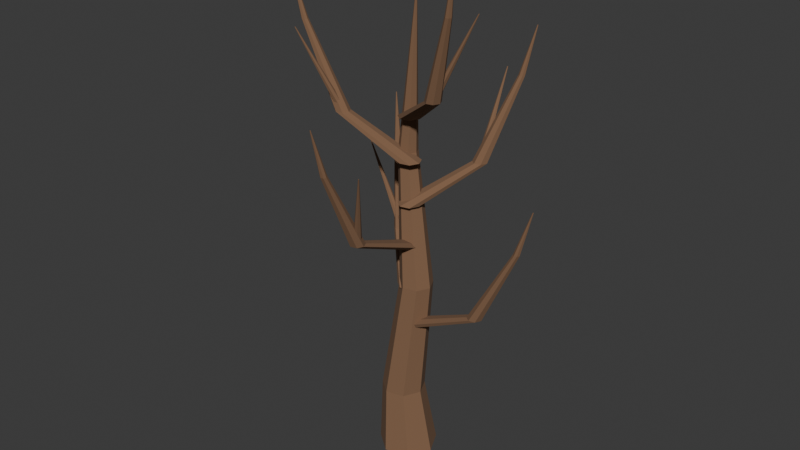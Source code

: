 # Source: DeadTree.blend  (saved by Blender 5.2.44; exported with 4.5.12 LTS)
import bpy
from mathutils import Matrix  # noqa: F401  (used for matrix-valued properties, if any)

bpy.ops.wm.read_factory_settings(use_empty=True)
scene = bpy.context.scene
scene.name = 'Scene'

# ---- collections
col_collection = bpy.data.collections.new('Collection'); scene.collection.children.link(col_collection)

# ---- materials (node trees are filled in below, after node groups)
mat_bark = bpy.data.materials.new('Bark')
mat_bark.diffuse_color = (0.22, 0.12, 0.065, 1.0)

# ---- material node trees
mat_bark.use_nodes = True; mat_bark.node_tree.nodes.clear()
_N = mat_bark.node_tree.nodes; _L = mat_bark.node_tree.links
n0 = _N.new('ShaderNodeBsdfPrincipled'); n0.name = 'Principled BSDF'; n0.location = (-200, 100)
n0.inputs[0].default_value = (0.22, 0.12, 0.065, 1.0)
n0.inputs[2].default_value = 1.0
n0.inputs[10].default_value = 0.005
n1 = _N.new('ShaderNodeOutputMaterial'); n1.name = 'Material Output'; n1.location = (200, 100)
_L.new(n0.outputs[0], n1.inputs[0])
n1.is_active_output = True

# ---- world
world_world = bpy.data.worlds.new('World'); scene.world = world_world
world_world.use_nodes = True; world_world.node_tree.nodes.clear()
_N = world_world.node_tree.nodes; _L = world_world.node_tree.links
n0 = _N.new('ShaderNodeOutputWorld'); n0.name = 'World Output'; n0.location = (200, 100)
n1 = _N.new('ShaderNodeBackground'); n1.name = 'Background'; n1.location = (-200, 100)
n1.inputs[0].default_value = (0.05088, 0.05088, 0.05088, 1.0)
_L.new(n1.outputs[0], n0.inputs[0])
n0.is_active_output = True
world_world.color = (0.05088, 0.05088, 0.05088)
world_world.sun_shadow_jitter_overblur = 0.0

# ---- meshes
me_deadtree = bpy.data.meshes.new('DeadTree')
me_deadtree.from_pydata([(0.2903, 0.0, 0.0), (0.181, 0.2269, 0.0), (-0.06459, 0.283, 0.0), (-0.2615, 0.1259, 0.0), (-0.2615, -0.1259, 0.0), (-0.06459, -0.283, 0.0), (0.181, -0.2269, 0.0), (0.15, 0.0, 0.65), (0.06905, 0.1681, 0.65), (-0.1128, 0.2096, 0.65), (-0.2587, 0.09329, 0.65), (-0.2587, -0.09329, 0.65), (-0.1128, -0.2096, 0.65), (0.06905, -0.1681, 0.65), (0.2284, 0.03, 1.85), (0.1669, 0.1578, 1.85), (0.02864, 0.1893, 1.85), (-0.08222, 0.1009, 1.85), (-0.08222, -0.0409, 1.85), (0.02864, -0.1293, 1.85), (0.1669, -0.09775, 1.85), (0.0046, 0.09, 3.15), (-0.03102, 0.164, 3.15), (-0.1111, 0.1822, 3.15), (-0.1752, 0.131, 3.15), (-0.1752, 0.04895, 3.15), (-0.1111, -0.002228, 3.15), (-0.03102, 0.01604, 3.15), (0.073, 0.0, 4.65), (0.06999, 0.006255, 4.65), (0.06322, 0.007799, 4.65), (0.05779, 0.003471, 4.65), (0.05779, -0.003471, 4.65), (0.06322, -0.007799, 4.65), (0.06999, -0.006255, 4.65), (0.1118, 0.0, 1.4), (0.06971, 0.08741, 1.4), (-0.02488, 0.109, 1.4), (-0.1007, 0.04851, 1.4), (-0.1007, -0.04851, 1.4), (-0.02488, -0.109, 1.4), (0.06971, -0.08741, 1.4), (0.847, 0.0, 1.75), (0.8186, 0.05883, 1.75), (0.755, 0.07336, 1.75), (0.7039, 0.03265, 1.75), (0.7039, -0.03265, 1.75), (0.755, -0.07336, 1.75), (0.8186, -0.05883, 1.75), (1.22, 0.0, 2.55), (1.207, 0.02521, 2.55), (1.18, 0.03144, 2.55), (1.158, 0.01399, 2.55), (1.158, -0.01399, 2.55), (1.18, -0.03144, 2.55), (1.207, -0.02521, 2.55), (1.335, 0.0, 3.0), (1.333, 0.003909, 3.0), (1.329, 0.004875, 3.0), (1.325, 0.002169, 3.0), (1.325, -0.002169, 3.0), (1.329, -0.004875, 3.0), (1.333, -0.003909, 3.0), (0.8147, 0.0, 1.75), (0.7985, 0.03362, 1.75), (0.7622, 0.04192, 1.75), (0.733, 0.01866, 1.75), (0.733, -0.01866, 1.75), (0.7622, -0.04192, 1.75), (0.7985, -0.03362, 1.75), (1.083, 0.2577, 2.55), (1.081, 0.2616, 2.55), (1.077, 0.2626, 2.55), (1.073, 0.2599, 2.55), (1.073, 0.2555, 2.55), (1.077, 0.2528, 2.55), (1.081, 0.2538, 2.55), (0.1118, 0.0, 1.825), (0.06971, 0.08741, 1.825), (-0.02488, 0.109, 1.825), (-0.1007, 0.04851, 1.825), (-0.1007, -0.04851, 1.825), (-0.02488, -0.109, 1.825), (0.06971, -0.08741, 1.825), (-0.3078, 0.3509, 2.175), (-0.3361, 0.4097, 2.175), (-0.3998, 0.4242, 2.175), (-0.4508, 0.3835, 2.175), (-0.4508, 0.3182, 2.175), (-0.3998, 0.2775, 2.175), (-0.3361, 0.292, 2.175), (-0.557, 0.5398, 2.975), (-0.5692, 0.565, 2.975), (-0.5965, 0.5712, 2.975), (-0.6183, 0.5538, 2.975), (-0.6183, 0.5258, 2.975), (-0.5965, 0.5083, 2.975), (-0.5692, 0.5146, 2.975), (-0.655, 0.6046, 3.425), (-0.6569, 0.6085, 3.425), (-0.6611, 0.6094, 3.425), (-0.6645, 0.6067, 3.425), (-0.6645, 0.6024, 3.425), (-0.6611, 0.5997, 3.425), (-0.6569, 0.6007, 3.425), (-0.34, 0.3509, 2.175), (-0.3562, 0.3845, 2.175), (-0.3926, 0.3928, 2.175), (-0.4218, 0.3695, 2.175), (-0.4218, 0.3322, 2.175), (-0.3926, 0.3089, 2.175), (-0.3562, 0.3172, 2.175), (-0.7777, 0.3675, 2.975), (-0.7796, 0.3714, 2.975), (-0.7838, 0.3724, 2.975), (-0.7872, 0.3697, 2.975), (-0.7872, 0.3653, 2.975), (-0.7838, 0.3626, 2.975), (-0.7796, 0.3636, 2.975), (0.1118, 0.0, 2.25), (0.06971, 0.08741, 2.25), (-0.02488, 0.109, 2.25), (-0.1007, 0.04851, 2.25), (-0.1007, -0.04851, 2.25), (-0.02488, -0.109, 2.25), (0.06971, -0.08741, 2.25), (0.1449, -0.793, 2.6), (0.1166, -0.7342, 2.6), (0.05291, -0.7197, 2.6), (0.001859, -0.7604, 2.6), (0.001859, -0.8257, 2.6), (0.05291, -0.8664, 2.6), (0.1166, -0.8519, 2.6), (0.1394, -1.22, 3.4), (0.1273, -1.195, 3.4), (0.09999, -1.189, 3.4), (0.07811, -1.206, 3.4), (0.07811, -1.234, 3.4), (0.09999, -1.251, 3.4), (0.1273, -1.245, 3.4), (0.125, -1.366, 3.85), (0.1231, -1.363, 3.85), (0.1189, -1.362, 3.85), (0.1155, -1.364, 3.85), (0.1155, -1.369, 3.85), (0.1189, -1.371, 3.85), (0.1231, -1.37, 3.85), (0.1127, -0.793, 2.6), (0.09647, -0.7594, 2.6), (0.06009, -0.7511, 2.6), (0.03092, -0.7744, 2.6), (0.03092, -0.8117, 2.6), (0.06009, -0.835, 2.6), (0.09647, -0.8267, 2.6), (0.3581, -1.075, 3.4), (0.3562, -1.071, 3.4), (0.352, -1.07, 3.4), (0.3486, -1.073, 3.4), (0.3486, -1.077, 3.4), (0.352, -1.08, 3.4), (0.3562, -1.079, 3.4), (0.1118, 0.0, 2.675), (0.06971, 0.08741, 2.675), (-0.02488, 0.109, 2.675), (-0.1007, 0.04851, 2.675), (-0.1007, -0.04851, 2.675), (-0.02488, -0.109, 2.675), (0.06971, -0.08741, 2.675), (0.4772, 0.5244, 3.025), (0.4488, 0.5832, 3.025), (0.3852, 0.5977, 3.025), (0.3341, 0.557, 3.025), (0.3341, 0.4917, 3.025), (0.3852, 0.451, 3.025), (0.4488, 0.4655, 3.025), (0.6506, 0.8067, 3.825), (0.6385, 0.8319, 3.825), (0.6112, 0.8382, 3.825), (0.5893, 0.8207, 3.825), (0.5893, 0.7927, 3.825), (0.6112, 0.7753, 3.825), (0.6385, 0.7815, 3.825), (0.6976, 0.9035, 4.275), (0.6957, 0.9074, 4.275), (0.6914, 0.9084, 4.275), (0.6881, 0.9057, 4.275), (0.6881, 0.9014, 4.275), (0.6914, 0.8987, 4.275), (0.6957, 0.8996, 4.275), (0.4449, 0.5244, 3.025), (0.4287, 0.558, 3.025), (0.3924, 0.5663, 3.025), (0.3632, 0.543, 3.025), (0.3632, 0.5057, 3.025), (0.3924, 0.4824, 3.025), (0.4287, 0.4907, 3.025), (0.3885, 0.9239, 3.825), (0.3866, 0.9279, 3.825), (0.3824, 0.9288, 3.825), (0.379, 0.9261, 3.825), (0.379, 0.9218, 3.825), (0.3824, 0.9191, 3.825), (0.3866, 0.92, 3.825), (0.1118, 0.0, 3.1), (0.06971, 0.08741, 3.1), (-0.02488, 0.109, 3.1), (-0.1007, 0.04851, 3.1), (-0.1007, -0.04851, 3.1), (-0.02488, -0.109, 3.1), (0.06971, -0.08741, 3.1), (-0.6128, -0.1218, 3.45), (-0.6412, -0.06298, 3.45), (-0.7048, -0.04845, 3.45), (-0.7559, -0.08917, 3.45), (-0.7559, -0.1545, 3.45), (-0.7048, -0.1952, 3.45), (-0.6412, -0.1807, 3.45), (-1.026, -0.1874, 4.25), (-1.038, -0.1622, 4.25), (-1.066, -0.156, 4.25), (-1.088, -0.1734, 4.25), (-1.088, -0.2014, 4.25), (-1.066, -0.2189, 4.25), (-1.038, -0.2126, 4.25), (-1.181, -0.2099, 4.7), (-1.183, -0.206, 4.7), (-1.187, -0.205, 4.7), (-1.19, -0.2077, 4.7), (-1.19, -0.2121, 4.7), (-1.187, -0.2148, 4.7), (-1.183, -0.2138, 4.7), (-0.6451, -0.1218, 3.45), (-0.6613, -0.0882, 3.45), (-0.6977, -0.0799, 3.45), (-0.7268, -0.1032, 3.45), (-0.7268, -0.1405, 3.45), (-0.6977, -0.1637, 3.45), (-0.6613, -0.1554, 3.45), (-0.9394, -0.4289, 4.25), (-0.9413, -0.425, 4.25), (-0.9455, -0.424, 4.25), (-0.9489, -0.4267, 4.25), (-0.9489, -0.4311, 4.25), (-0.9455, -0.4338, 4.25), (-0.9413, -0.4328, 4.25), (0.1118, 0.0, 3.525), (0.06971, 0.08741, 3.525), (-0.02488, 0.109, 3.525), (-0.1007, 0.04851, 3.525), (-0.1007, -0.04851, 3.525), (-0.02488, -0.109, 3.525), (0.06971, -0.08741, 3.525), (0.5819, -0.3222, 3.875), (0.5536, -0.2633, 3.875), (0.4899, -0.2488, 3.875), (0.4388, -0.2895, 3.875), (0.4388, -0.3548, 3.875), (0.4899, -0.3955, 3.875), (0.5536, -0.381, 3.875), (0.8117, -0.4956, 4.675), (0.7996, -0.4704, 4.675), (0.7723, -0.4642, 4.675), (0.7504, -0.4816, 4.675), (0.7504, -0.5096, 4.675), (0.7723, -0.5271, 4.675), (0.7996, -0.5208, 4.675), (0.878, -0.5551, 5.125), (0.8761, -0.5512, 5.125), (0.8719, -0.5502, 5.125), (0.8685, -0.5529, 5.125), (0.8685, -0.5573, 5.125), (0.8719, -0.56, 5.125), (0.8761, -0.559, 5.125), (0.5496, -0.3222, 3.875), (0.5335, -0.2885, 3.875), (0.4971, -0.2802, 3.875), (0.4679, -0.3035, 3.875), (0.4679, -0.3408, 3.875), (0.4971, -0.3641, 3.875), (0.5335, -0.3558, 3.875), (0.9081, -0.2689, 4.675), (0.9062, -0.265, 4.675), (0.902, -0.264, 4.675), (0.8986, -0.2667, 4.675), (0.8986, -0.271, 4.675), (0.902, -0.2737, 4.675), (0.9062, -0.2728, 4.675)], [], [(6, 5, 4, 3, 2, 1, 0), (0, 1, 8, 7), (1, 2, 9, 8), (2, 3, 10, 9), (3, 4, 11, 10), (4, 5, 12, 11), (5, 6, 13, 12), (6, 0, 7, 13), (7, 8, 15, 14), (8, 9, 16, 15), (9, 10, 17, 16), (10, 11, 18, 17), (11, 12, 19, 18), (12, 13, 20, 19), (13, 7, 14, 20), (14, 15, 22, 21), (15, 16, 23, 22), (16, 17, 24, 23), (17, 18, 25, 24), (18, 19, 26, 25), (19, 20, 27, 26), (20, 14, 21, 27), (21, 22, 29, 28), (22, 23, 30, 29), (23, 24, 31, 30), (24, 25, 32, 31), (25, 26, 33, 32), (26, 27, 34, 33), (27, 21, 28, 34), (28, 29, 30, 31, 32, 33, 34), (41, 40, 39, 38, 37, 36, 35), (35, 36, 43, 42), (36, 37, 44, 43), (37, 38, 45, 44), (38, 39, 46, 45), (39, 40, 47, 46), (40, 41, 48, 47), (41, 35, 42, 48), (42, 43, 50, 49), (43, 44, 51, 50), (44, 45, 52, 51), (45, 46, 53, 52), (46, 47, 54, 53), (47, 48, 55, 54), (48, 42, 49, 55), (49, 50, 57, 56), (50, 51, 58, 57), (51, 52, 59, 58), (52, 53, 60, 59), (53, 54, 61, 60), (54, 55, 62, 61), (55, 49, 56, 62), (56, 57, 58, 59, 60, 61, 62), (69, 68, 67, 66, 65, 64, 63), (63, 64, 71, 70), (64, 65, 72, 71), (65, 66, 73, 72), (66, 67, 74, 73), (67, 68, 75, 74), (68, 69, 76, 75), (69, 63, 70, 76), (70, 71, 72, 73, 74, 75, 76), (83, 82, 81, 80, 79, 78, 77), (77, 78, 85, 84), (78, 79, 86, 85), (79, 80, 87, 86), (80, 81, 88, 87), (81, 82, 89, 88), (82, 83, 90, 89), (83, 77, 84, 90), (84, 85, 92, 91), (85, 86, 93, 92), (86, 87, 94, 93), (87, 88, 95, 94), (88, 89, 96, 95), (89, 90, 97, 96), (90, 84, 91, 97), (91, 92, 99, 98), (92, 93, 100, 99), (93, 94, 101, 100), (94, 95, 102, 101), (95, 96, 103, 102), (96, 97, 104, 103), (97, 91, 98, 104), (98, 99, 100, 101, 102, 103, 104), (111, 110, 109, 108, 107, 106, 105), (105, 106, 113, 112), (106, 107, 114, 113), (107, 108, 115, 114), (108, 109, 116, 115), (109, 110, 117, 116), (110, 111, 118, 117), (111, 105, 112, 118), (112, 113, 114, 115, 116, 117, 118), (125, 124, 123, 122, 121, 120, 119), (119, 120, 127, 126), (120, 121, 128, 127), (121, 122, 129, 128), (122, 123, 130, 129), (123, 124, 131, 130), (124, 125, 132, 131), (125, 119, 126, 132), (126, 127, 134, 133), (127, 128, 135, 134), (128, 129, 136, 135), (129, 130, 137, 136), (130, 131, 138, 137), (131, 132, 139, 138), (132, 126, 133, 139), (133, 134, 141, 140), (134, 135, 142, 141), (135, 136, 143, 142), (136, 137, 144, 143), (137, 138, 145, 144), (138, 139, 146, 145), (139, 133, 140, 146), (140, 141, 142, 143, 144, 145, 146), (153, 152, 151, 150, 149, 148, 147), (147, 148, 155, 154), (148, 149, 156, 155), (149, 150, 157, 156), (150, 151, 158, 157), (151, 152, 159, 158), (152, 153, 160, 159), (153, 147, 154, 160), (154, 155, 156, 157, 158, 159, 160), (167, 166, 165, 164, 163, 162, 161), (161, 162, 169, 168), (162, 163, 170, 169), (163, 164, 171, 170), (164, 165, 172, 171), (165, 166, 173, 172), (166, 167, 174, 173), (167, 161, 168, 174), (168, 169, 176, 175), (169, 170, 177, 176), (170, 171, 178, 177), (171, 172, 179, 178), (172, 173, 180, 179), (173, 174, 181, 180), (174, 168, 175, 181), (175, 176, 183, 182), (176, 177, 184, 183), (177, 178, 185, 184), (178, 179, 186, 185), (179, 180, 187, 186), (180, 181, 188, 187), (181, 175, 182, 188), (182, 183, 184, 185, 186, 187, 188), (195, 194, 193, 192, 191, 190, 189), (189, 190, 197, 196), (190, 191, 198, 197), (191, 192, 199, 198), (192, 193, 200, 199), (193, 194, 201, 200), (194, 195, 202, 201), (195, 189, 196, 202), (196, 197, 198, 199, 200, 201, 202), (209, 208, 207, 206, 205, 204, 203), (203, 204, 211, 210), (204, 205, 212, 211), (205, 206, 213, 212), (206, 207, 214, 213), (207, 208, 215, 214), (208, 209, 216, 215), (209, 203, 210, 216), (210, 211, 218, 217), (211, 212, 219, 218), (212, 213, 220, 219), (213, 214, 221, 220), (214, 215, 222, 221), (215, 216, 223, 222), (216, 210, 217, 223), (217, 218, 225, 224), (218, 219, 226, 225), (219, 220, 227, 226), (220, 221, 228, 227), (221, 222, 229, 228), (222, 223, 230, 229), (223, 217, 224, 230), (224, 225, 226, 227, 228, 229, 230), (237, 236, 235, 234, 233, 232, 231), (231, 232, 239, 238), (232, 233, 240, 239), (233, 234, 241, 240), (234, 235, 242, 241), (235, 236, 243, 242), (236, 237, 244, 243), (237, 231, 238, 244), (238, 239, 240, 241, 242, 243, 244), (251, 250, 249, 248, 247, 246, 245), (245, 246, 253, 252), (246, 247, 254, 253), (247, 248, 255, 254), (248, 249, 256, 255), (249, 250, 257, 256), (250, 251, 258, 257), (251, 245, 252, 258), (252, 253, 260, 259), (253, 254, 261, 260), (254, 255, 262, 261), (255, 256, 263, 262), (256, 257, 264, 263), (257, 258, 265, 264), (258, 252, 259, 265), (259, 260, 267, 266), (260, 261, 268, 267), (261, 262, 269, 268), (262, 263, 270, 269), (263, 264, 271, 270), (264, 265, 272, 271), (265, 259, 266, 272), (266, 267, 268, 269, 270, 271, 272), (279, 278, 277, 276, 275, 274, 273), (273, 274, 281, 280), (274, 275, 282, 281), (275, 276, 283, 282), (276, 277, 284, 283), (277, 278, 285, 284), (278, 279, 286, 285), (279, 273, 280, 286), (280, 281, 282, 283, 284, 285, 286)])
me_deadtree.materials.append(mat_bark)
me_deadtree.update()

# ---- objects
ob_deadtree = bpy.data.objects.new('DeadTree', me_deadtree)

# ---- transforms, parenting, visibility, modifiers, constraints
ob_deadtree.location = (0.0, 0.0, 0.0)

# ---- collection membership
col_collection.objects.link(ob_deadtree)

# ---- scene / render settings (as saved in the file)
scene.frame_start = 1; scene.frame_end = 250; scene.frame_set(1)
scene.render.engine = 'BLENDER_EEVEE_NEXT'
scene.render.bake_bias = 0.0
scene.render.bake_samples = 0
scene.render.compositor_device = 'GPU'
scene.eevee.use_volume_custom_range = False
scene.eevee.fast_gi_thickness_near = 0.1
scene.eevee.fast_gi_thickness_far = 0.0
scene.eevee.ray_tracing_options.screen_trace_thickness = 0.1
bpy.context.view_layer.update()

# ---- added for rendering (the .blend has no active camera and no usable light): camera, sun
cam_auto = bpy.data.cameras.new('AutoCamera')
cam_auto.lens = 50.0
cam_auto.sensor_width = 36.0
cam_auto.clip_end = 1000.0
ob_auto_camera = bpy.data.objects.new('AutoCamera', cam_auto)
scene.collection.objects.link(ob_auto_camera)
ob_auto_camera.location = (5.77061, -7.05923, 7.12115)
ob_auto_camera.rotation_euler = (1.09748, -7.21219e-08, 0.694738)
scene.camera = ob_auto_camera
light_auto_sun = bpy.data.lights.new('AutoSun', 'SUN')
light_auto_sun.energy = 3.0
light_auto_sun.angle = 0.0523599
ob_auto_sun = bpy.data.objects.new('AutoSun', light_auto_sun)
scene.collection.objects.link(ob_auto_sun)
ob_auto_sun.rotation_euler = (0.872665, 0.174533, 0.523599)
bpy.context.view_layer.update()
